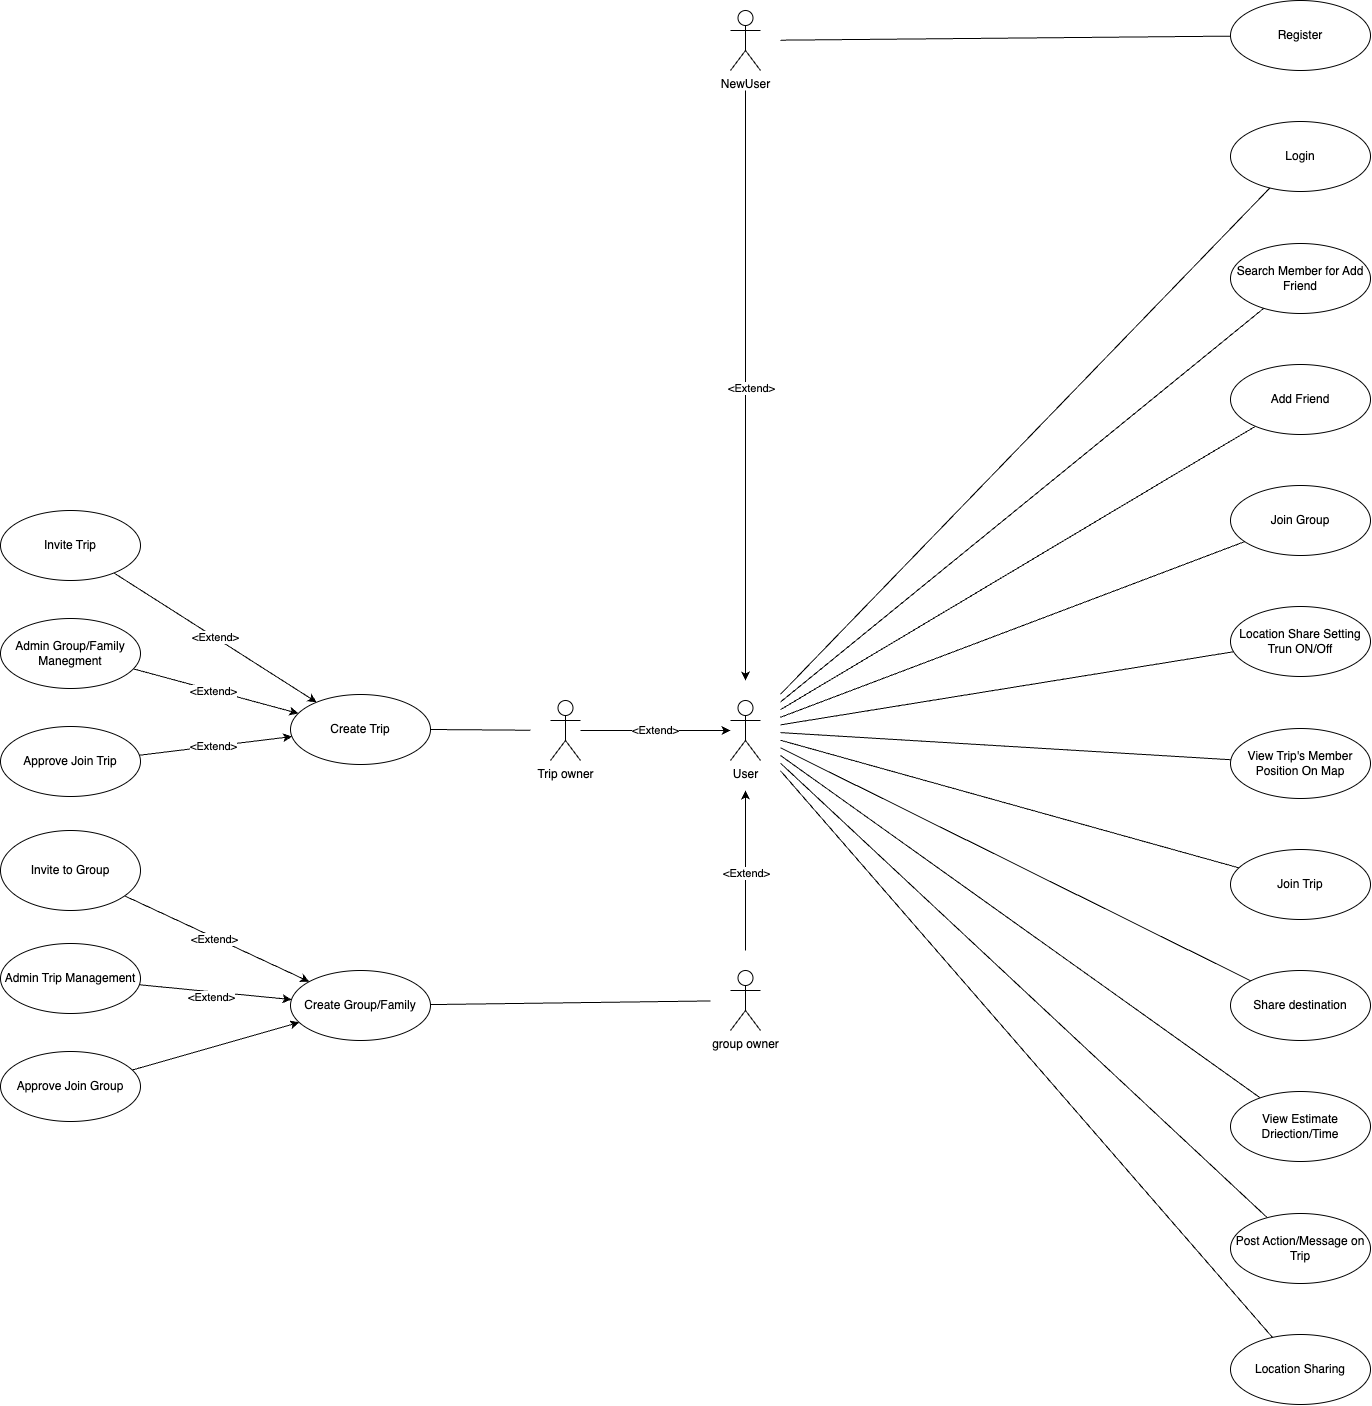

The diagram above was exported from draw.io. Its source (the exported page's mxGraphModel, read from the mxfile embedded in the PNG):
<mxGraphModel dx="2935" dy="2485" grid="1" gridSize="10" guides="1" tooltips="1" connect="1" arrows="1" fold="1" page="1" pageScale="1" pageWidth="850" pageHeight="1100" background="#ffffff" math="0" shadow="0">
  <root>
    <mxCell id="0" />
    <mxCell id="1" parent="0" />
    <mxCell id="0b0DjuWx-GRe_RMDCqN--43" style="rounded=0;orthogonalLoop=1;jettySize=auto;html=1;targetPerimeterSpacing=0;sourcePerimeterSpacing=20;endArrow=none;endFill=0;" parent="1" source="5HEONxTwKiplG4HzLLUq-2" target="5HEONxTwKiplG4HzLLUq-4" edge="1">
      <mxGeometry relative="1" as="geometry" />
    </mxCell>
    <mxCell id="0b0DjuWx-GRe_RMDCqN--94" style="rounded=0;orthogonalLoop=1;jettySize=auto;html=1;targetPerimeterSpacing=20;sourcePerimeterSpacing=20;" parent="1" source="5HEONxTwKiplG4HzLLUq-2" target="5HEONxTwKiplG4HzLLUq-6" edge="1">
      <mxGeometry relative="1" as="geometry">
        <mxPoint x="-55" y="830" as="targetPoint" />
      </mxGeometry>
    </mxCell>
    <mxCell id="0b0DjuWx-GRe_RMDCqN--95" value="&amp;lt;Extend&amp;gt;" style="edgeLabel;html=1;align=center;verticalAlign=middle;resizable=0;points=[];" parent="0b0DjuWx-GRe_RMDCqN--94" vertex="1" connectable="0">
      <mxGeometry x="-0.0006" y="4" relative="1" as="geometry">
        <mxPoint as="offset" />
      </mxGeometry>
    </mxCell>
    <mxCell id="5HEONxTwKiplG4HzLLUq-2" value="NewUser" style="shape=umlActor;html=1;verticalLabelPosition=bottom;verticalAlign=top;align=center;spacingTop=0;spacing=2;" parent="1" vertex="1">
      <mxGeometry x="-70" y="170" width="30" height="60" as="geometry" />
    </mxCell>
    <mxCell id="5HEONxTwKiplG4HzLLUq-4" value="Register" style="ellipse;whiteSpace=wrap;html=1;shadow=0;" parent="1" vertex="1">
      <mxGeometry x="430" y="160" width="140" height="70" as="geometry" />
    </mxCell>
    <mxCell id="0b0DjuWx-GRe_RMDCqN--47" style="rounded=0;orthogonalLoop=1;jettySize=auto;html=1;endArrow=none;endFill=0;sourcePerimeterSpacing=20;" parent="1" source="5HEONxTwKiplG4HzLLUq-6" target="5HEONxTwKiplG4HzLLUq-11" edge="1">
      <mxGeometry relative="1" as="geometry" />
    </mxCell>
    <mxCell id="0b0DjuWx-GRe_RMDCqN--48" style="rounded=0;orthogonalLoop=1;jettySize=auto;html=1;startArrow=none;startFill=0;endArrow=none;endFill=0;sourcePerimeterSpacing=20;" parent="1" source="5HEONxTwKiplG4HzLLUq-6" target="5HEONxTwKiplG4HzLLUq-16" edge="1">
      <mxGeometry relative="1" as="geometry" />
    </mxCell>
    <mxCell id="0b0DjuWx-GRe_RMDCqN--49" style="rounded=0;orthogonalLoop=1;jettySize=auto;html=1;sourcePerimeterSpacing=20;endArrow=none;endFill=0;" parent="1" source="5HEONxTwKiplG4HzLLUq-6" target="5HEONxTwKiplG4HzLLUq-14" edge="1">
      <mxGeometry relative="1" as="geometry" />
    </mxCell>
    <mxCell id="0b0DjuWx-GRe_RMDCqN--50" style="rounded=0;orthogonalLoop=1;jettySize=auto;html=1;sourcePerimeterSpacing=20;endArrow=none;endFill=0;" parent="1" source="5HEONxTwKiplG4HzLLUq-6" target="5HEONxTwKiplG4HzLLUq-18" edge="1">
      <mxGeometry relative="1" as="geometry" />
    </mxCell>
    <mxCell id="0b0DjuWx-GRe_RMDCqN--59" style="rounded=0;orthogonalLoop=1;jettySize=auto;html=1;sourcePerimeterSpacing=20;endArrow=none;endFill=0;" parent="1" source="5HEONxTwKiplG4HzLLUq-6" target="5HEONxTwKiplG4HzLLUq-24" edge="1">
      <mxGeometry relative="1" as="geometry" />
    </mxCell>
    <mxCell id="0b0DjuWx-GRe_RMDCqN--65" style="rounded=0;orthogonalLoop=1;jettySize=auto;html=1;endArrow=none;endFill=0;sourcePerimeterSpacing=20;" parent="1" source="5HEONxTwKiplG4HzLLUq-6" target="5HEONxTwKiplG4HzLLUq-23" edge="1">
      <mxGeometry relative="1" as="geometry" />
    </mxCell>
    <mxCell id="0b0DjuWx-GRe_RMDCqN--73" style="rounded=0;orthogonalLoop=1;jettySize=auto;html=1;sourcePerimeterSpacing=20;endArrow=none;endFill=0;" parent="1" source="5HEONxTwKiplG4HzLLUq-6" target="5HEONxTwKiplG4HzLLUq-20" edge="1">
      <mxGeometry relative="1" as="geometry" />
    </mxCell>
    <mxCell id="0b0DjuWx-GRe_RMDCqN--81" style="rounded=0;orthogonalLoop=1;jettySize=auto;html=1;endArrow=none;endFill=0;sourcePerimeterSpacing=20;" parent="1" source="5HEONxTwKiplG4HzLLUq-6" target="5HEONxTwKiplG4HzLLUq-25" edge="1">
      <mxGeometry relative="1" as="geometry" />
    </mxCell>
    <mxCell id="0b0DjuWx-GRe_RMDCqN--82" style="rounded=0;orthogonalLoop=1;jettySize=auto;html=1;sourcePerimeterSpacing=20;endArrow=none;endFill=0;" parent="1" source="5HEONxTwKiplG4HzLLUq-6" target="5HEONxTwKiplG4HzLLUq-26" edge="1">
      <mxGeometry relative="1" as="geometry" />
    </mxCell>
    <mxCell id="0b0DjuWx-GRe_RMDCqN--83" style="rounded=0;orthogonalLoop=1;jettySize=auto;html=1;sourcePerimeterSpacing=20;endArrow=none;endFill=0;" parent="1" source="5HEONxTwKiplG4HzLLUq-6" target="5HEONxTwKiplG4HzLLUq-27" edge="1">
      <mxGeometry relative="1" as="geometry" />
    </mxCell>
    <mxCell id="0b0DjuWx-GRe_RMDCqN--84" style="rounded=0;orthogonalLoop=1;jettySize=auto;html=1;endArrow=none;endFill=0;sourcePerimeterSpacing=20;" parent="1" source="5HEONxTwKiplG4HzLLUq-6" target="5HEONxTwKiplG4HzLLUq-28" edge="1">
      <mxGeometry relative="1" as="geometry" />
    </mxCell>
    <mxCell id="5HEONxTwKiplG4HzLLUq-6" value="User" style="shape=umlActor;html=1;verticalLabelPosition=bottom;verticalAlign=top;align=center;" parent="1" vertex="1">
      <mxGeometry x="-70" y="860" width="30" height="60" as="geometry" />
    </mxCell>
    <mxCell id="5HEONxTwKiplG4HzLLUq-11" value="Login" style="ellipse;whiteSpace=wrap;html=1;shadow=0;" parent="1" vertex="1">
      <mxGeometry x="430" y="281" width="140" height="70" as="geometry" />
    </mxCell>
    <mxCell id="0b0DjuWx-GRe_RMDCqN--54" value="&amp;lt;Extend&amp;gt;" style="rounded=0;orthogonalLoop=1;jettySize=auto;html=1;" parent="1" source="5HEONxTwKiplG4HzLLUq-17" target="5HEONxTwKiplG4HzLLUq-12" edge="1">
      <mxGeometry x="-0.0413" y="-2" relative="1" as="geometry">
        <mxPoint as="offset" />
      </mxGeometry>
    </mxCell>
    <mxCell id="0b0DjuWx-GRe_RMDCqN--55" style="rounded=0;orthogonalLoop=1;jettySize=auto;html=1;" parent="1" source="5HEONxTwKiplG4HzLLUq-19" target="5HEONxTwKiplG4HzLLUq-12" edge="1">
      <mxGeometry relative="1" as="geometry" />
    </mxCell>
    <mxCell id="5HEONxTwKiplG4HzLLUq-12" value="Create Group/Family" style="ellipse;whiteSpace=wrap;html=1;shadow=0;" parent="1" vertex="1">
      <mxGeometry x="-510" y="1130" width="140" height="70" as="geometry" />
    </mxCell>
    <mxCell id="0b0DjuWx-GRe_RMDCqN--78" value="&amp;lt;Extend&amp;gt;" style="rounded=0;orthogonalLoop=1;jettySize=auto;html=1;" parent="1" source="5HEONxTwKiplG4HzLLUq-21" target="5HEONxTwKiplG4HzLLUq-13" edge="1">
      <mxGeometry relative="1" as="geometry" />
    </mxCell>
    <mxCell id="0b0DjuWx-GRe_RMDCqN--79" value="&amp;lt;Extend&amp;gt;" style="rounded=0;orthogonalLoop=1;jettySize=auto;html=1;" parent="1" source="5HEONxTwKiplG4HzLLUq-22" target="5HEONxTwKiplG4HzLLUq-13" edge="1">
      <mxGeometry relative="1" as="geometry" />
    </mxCell>
    <mxCell id="5HEONxTwKiplG4HzLLUq-13" value="Create Trip" style="ellipse;whiteSpace=wrap;html=1;shadow=0;" parent="1" vertex="1">
      <mxGeometry x="-510" y="854" width="140" height="70" as="geometry" />
    </mxCell>
    <mxCell id="5HEONxTwKiplG4HzLLUq-14" value="Add Friend" style="ellipse;whiteSpace=wrap;html=1;shadow=0;" parent="1" vertex="1">
      <mxGeometry x="430" y="524" width="140" height="70" as="geometry" />
    </mxCell>
    <mxCell id="5HEONxTwKiplG4HzLLUq-16" value="Search Member for Add Friend" style="ellipse;whiteSpace=wrap;html=1;shadow=0;" parent="1" vertex="1">
      <mxGeometry x="430" y="403" width="140" height="70" as="geometry" />
    </mxCell>
    <mxCell id="5HEONxTwKiplG4HzLLUq-17" value="Invite to Group" style="ellipse;whiteSpace=wrap;html=1;shadow=0;" parent="1" vertex="1">
      <mxGeometry x="-800" y="990" width="140" height="80" as="geometry" />
    </mxCell>
    <mxCell id="5HEONxTwKiplG4HzLLUq-18" value="Join Group" style="ellipse;whiteSpace=wrap;html=1;shadow=0;" parent="1" vertex="1">
      <mxGeometry x="430" y="645" width="140" height="70" as="geometry" />
    </mxCell>
    <mxCell id="5HEONxTwKiplG4HzLLUq-19" value="Approve Join Group" style="ellipse;whiteSpace=wrap;html=1;shadow=0;" parent="1" vertex="1">
      <mxGeometry x="-800" y="1211" width="140" height="70" as="geometry" />
    </mxCell>
    <mxCell id="5HEONxTwKiplG4HzLLUq-20" value="Join Trip" style="ellipse;whiteSpace=wrap;html=1;" parent="1" vertex="1">
      <mxGeometry x="430" y="1009" width="140" height="70" as="geometry" />
    </mxCell>
    <mxCell id="5HEONxTwKiplG4HzLLUq-21" value="Invite Trip" style="ellipse;whiteSpace=wrap;html=1;" parent="1" vertex="1">
      <mxGeometry x="-800" y="670" width="140" height="70" as="geometry" />
    </mxCell>
    <mxCell id="5HEONxTwKiplG4HzLLUq-22" value="Approve Join Trip" style="ellipse;whiteSpace=wrap;html=1;" parent="1" vertex="1">
      <mxGeometry x="-800" y="886" width="140" height="70" as="geometry" />
    </mxCell>
    <mxCell id="5HEONxTwKiplG4HzLLUq-23" value="Location Sharing" style="ellipse;whiteSpace=wrap;html=1;" parent="1" vertex="1">
      <mxGeometry x="430" y="1494" width="140" height="70" as="geometry" />
    </mxCell>
    <mxCell id="5HEONxTwKiplG4HzLLUq-24" value="Location Share Setting&lt;br&gt;Trun ON/Off" style="ellipse;whiteSpace=wrap;html=1;shadow=0;" parent="1" vertex="1">
      <mxGeometry x="430" y="766" width="140" height="70" as="geometry" />
    </mxCell>
    <mxCell id="5HEONxTwKiplG4HzLLUq-25" value="View Trip's Member Position On Map" style="ellipse;whiteSpace=wrap;html=1;shadow=0;" parent="1" vertex="1">
      <mxGeometry x="430" y="888" width="140" height="70" as="geometry" />
    </mxCell>
    <mxCell id="5HEONxTwKiplG4HzLLUq-26" value="Share destination" style="ellipse;whiteSpace=wrap;html=1;" parent="1" vertex="1">
      <mxGeometry x="430" y="1130" width="140" height="70" as="geometry" />
    </mxCell>
    <mxCell id="5HEONxTwKiplG4HzLLUq-27" value="View Estimate Driection/Time" style="ellipse;whiteSpace=wrap;html=1;" parent="1" vertex="1">
      <mxGeometry x="430" y="1251" width="140" height="70" as="geometry" />
    </mxCell>
    <mxCell id="5HEONxTwKiplG4HzLLUq-28" value="Post Action/Message on Trip" style="ellipse;whiteSpace=wrap;html=1;" parent="1" vertex="1">
      <mxGeometry x="430" y="1373" width="140" height="70" as="geometry" />
    </mxCell>
    <mxCell id="3" style="edgeStyle=none;html=1;" parent="1" source="5HEONxTwKiplG4HzLLUq-31" target="5HEONxTwKiplG4HzLLUq-13" edge="1">
      <mxGeometry relative="1" as="geometry" />
    </mxCell>
    <mxCell id="5" value="&amp;lt;Extend&amp;gt;" style="edgeLabel;html=1;align=center;verticalAlign=middle;resizable=0;points=[];" parent="3" vertex="1" connectable="0">
      <mxGeometry x="-0.0421" y="1" relative="1" as="geometry">
        <mxPoint as="offset" />
      </mxGeometry>
    </mxCell>
    <mxCell id="5HEONxTwKiplG4HzLLUq-31" value="Admin Group/Family Manegment" style="ellipse;whiteSpace=wrap;html=1;" parent="1" vertex="1">
      <mxGeometry x="-800" y="778" width="140" height="70" as="geometry" />
    </mxCell>
    <mxCell id="4" style="edgeStyle=none;html=1;" parent="1" source="5HEONxTwKiplG4HzLLUq-32" target="5HEONxTwKiplG4HzLLUq-12" edge="1">
      <mxGeometry relative="1" as="geometry" />
    </mxCell>
    <mxCell id="6" value="&amp;lt;Extend&amp;gt;" style="edgeLabel;html=1;align=center;verticalAlign=middle;resizable=0;points=[];" parent="4" vertex="1" connectable="0">
      <mxGeometry x="-0.0735" y="-4" relative="1" as="geometry">
        <mxPoint y="-1" as="offset" />
      </mxGeometry>
    </mxCell>
    <mxCell id="5HEONxTwKiplG4HzLLUq-32" value="Admin Trip Management" style="ellipse;whiteSpace=wrap;html=1;" parent="1" vertex="1">
      <mxGeometry x="-800" y="1103" width="140" height="70" as="geometry" />
    </mxCell>
    <mxCell id="0b0DjuWx-GRe_RMDCqN--71" style="rounded=0;orthogonalLoop=1;jettySize=auto;html=1;sourcePerimeterSpacing=20;endArrow=none;endFill=0;" parent="1" source="0b0DjuWx-GRe_RMDCqN--29" target="5HEONxTwKiplG4HzLLUq-12" edge="1">
      <mxGeometry relative="1" as="geometry" />
    </mxCell>
    <mxCell id="0b0DjuWx-GRe_RMDCqN--91" style="edgeStyle=orthogonalEdgeStyle;rounded=0;orthogonalLoop=1;jettySize=auto;html=1;sourcePerimeterSpacing=20;targetPerimeterSpacing=30;" parent="1" source="0b0DjuWx-GRe_RMDCqN--29" target="5HEONxTwKiplG4HzLLUq-6" edge="1">
      <mxGeometry relative="1" as="geometry" />
    </mxCell>
    <mxCell id="0b0DjuWx-GRe_RMDCqN--92" value="&amp;lt;Extend&amp;gt;" style="edgeLabel;html=1;align=center;verticalAlign=middle;resizable=0;points=[];" parent="0b0DjuWx-GRe_RMDCqN--91" vertex="1" connectable="0">
      <mxGeometry x="0.0042" y="1" relative="1" as="geometry">
        <mxPoint as="offset" />
      </mxGeometry>
    </mxCell>
    <mxCell id="0b0DjuWx-GRe_RMDCqN--29" value="group owner" style="shape=umlActor;html=1;verticalLabelPosition=bottom;verticalAlign=top;align=center;" parent="1" vertex="1">
      <mxGeometry x="-70" y="1130" width="30" height="60" as="geometry" />
    </mxCell>
    <mxCell id="0b0DjuWx-GRe_RMDCqN--77" style="rounded=0;orthogonalLoop=1;jettySize=auto;html=1;sourcePerimeterSpacing=20;endArrow=none;endFill=0;" parent="1" source="0b0DjuWx-GRe_RMDCqN--74" target="5HEONxTwKiplG4HzLLUq-13" edge="1">
      <mxGeometry relative="1" as="geometry" />
    </mxCell>
    <mxCell id="0b0DjuWx-GRe_RMDCqN--93" value="&amp;lt;Extend&amp;gt;" style="edgeStyle=orthogonalEdgeStyle;rounded=0;orthogonalLoop=1;jettySize=auto;html=1;" parent="1" source="0b0DjuWx-GRe_RMDCqN--74" target="5HEONxTwKiplG4HzLLUq-6" edge="1">
      <mxGeometry relative="1" as="geometry" />
    </mxCell>
    <mxCell id="0b0DjuWx-GRe_RMDCqN--74" value="Trip owner" style="shape=umlActor;html=1;verticalLabelPosition=bottom;verticalAlign=top;align=center;" parent="1" vertex="1">
      <mxGeometry x="-250" y="860" width="30" height="60" as="geometry" />
    </mxCell>
  </root>
</mxGraphModel>